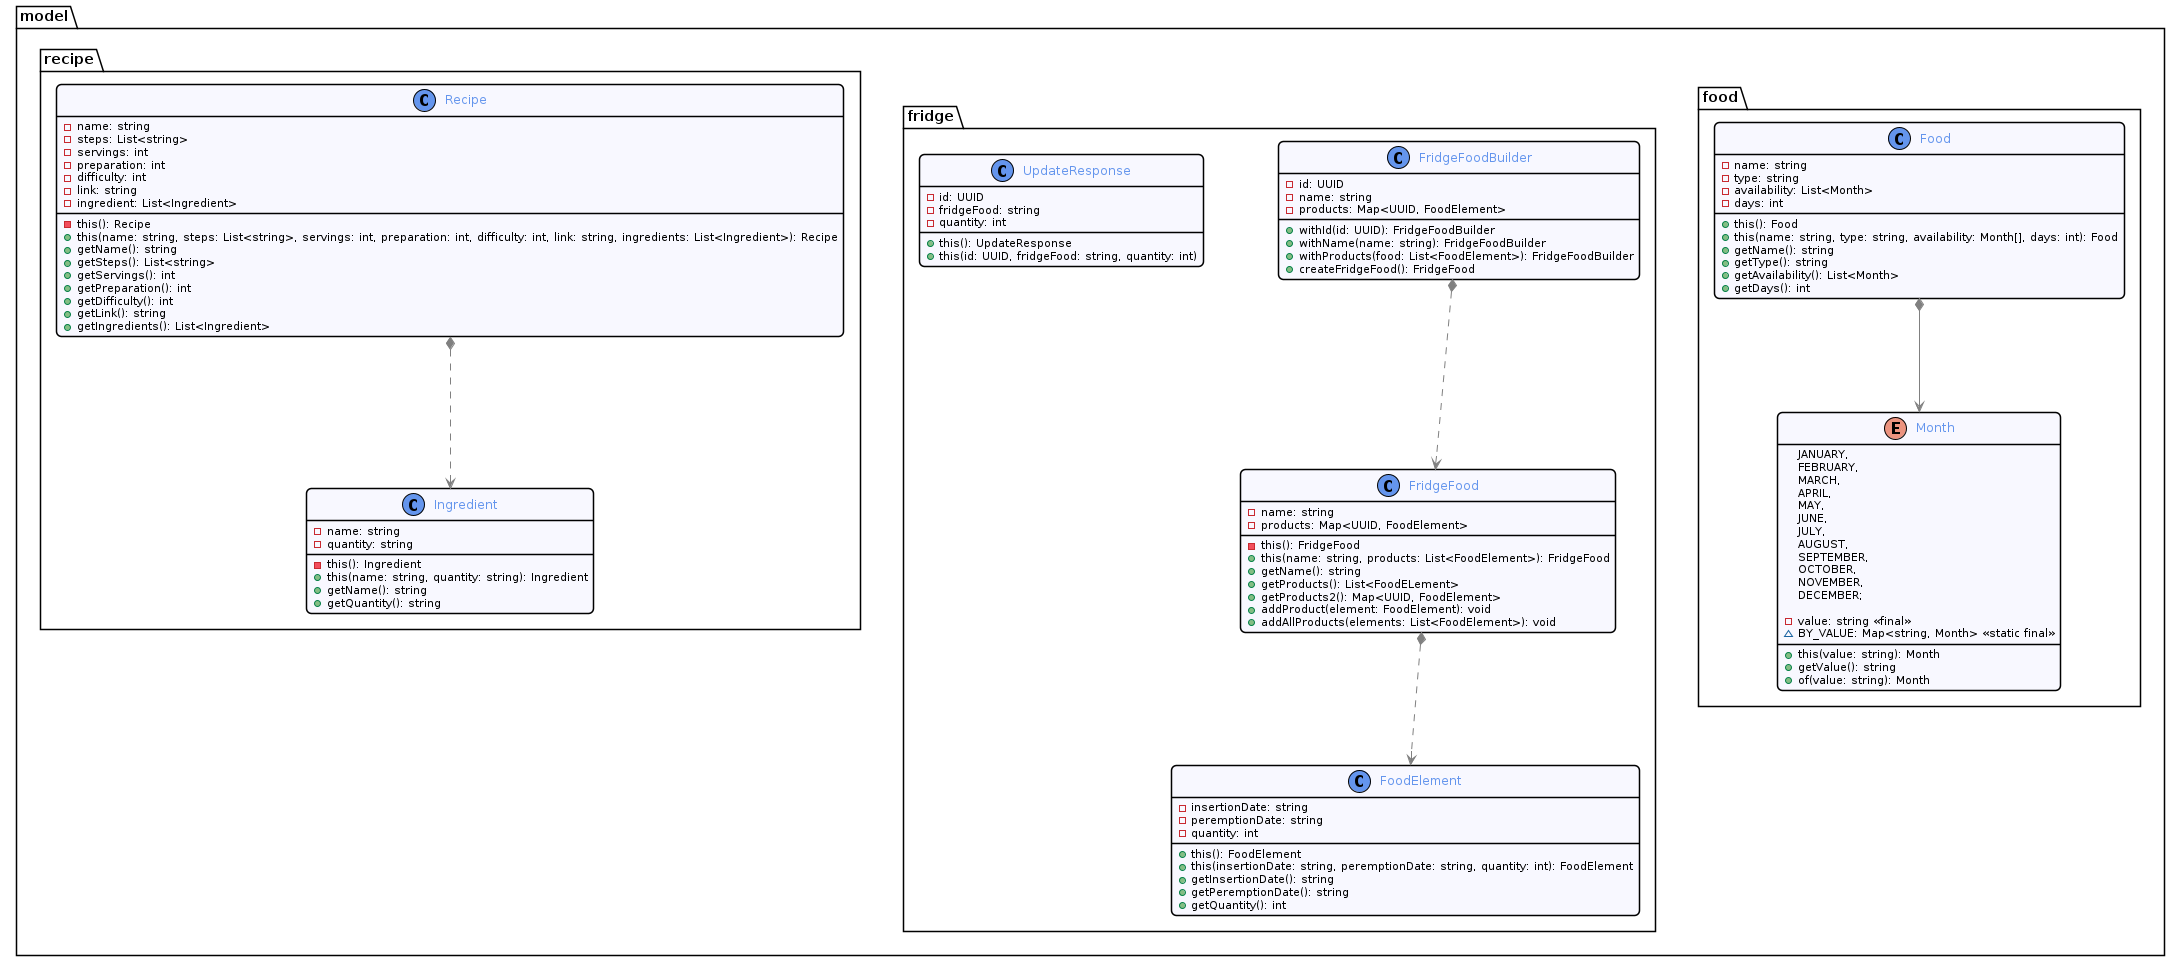

The diagram above was rendered by PlantUML. Its source (embedded in the PNG):
@startuml model
!include ../style/commons.style

package model {
    package food {
        enum Month {
            JANUARY,
            FEBRUARY,
            MARCH,
            APRIL,
            MAY,
            JUNE,
            JULY,
            AUGUST,
            SEPTEMBER,
            OCTOBER,
            NOVEMBER,
            DECEMBER;

            - value: string <<final>>
            ~ BY_VALUE: Map<string, Month> <<static final>>
            + this(value: string): Month
            + getValue(): string
            + of(value: string): Month
        }
    
        class Food {
            - name: string
            - type: string
            - availability: List<Month>
            - days: int
            + this(): Food
            + this(name: string, type: string, availability: Month[], days: int): Food
            + getName(): string
            + getType(): string
            + getAvailability(): List<Month>
            + getDays(): int
        }
    }

    package fridge {
        class FoodElement {
            - insertionDate: string
            - peremptionDate: string
            - quantity: int
            + this(): FoodElement
            + this(insertionDate: string, peremptionDate: string, quantity: int): FoodElement
            + getInsertionDate(): string
            + getPeremptionDate(): string
            + getQuantity(): int
        }

        class FridgeFood {
            - name: string
            - products: Map<UUID, FoodElement>
            - this(): FridgeFood
            + this(name: string, products: List<FoodElement>): FridgeFood
            + getName(): string
            + getProducts(): List<FoodELement>
            + getProducts2(): Map<UUID, FoodElement>
            + addProduct(element: FoodElement): void
            + addAllProducts(elements: List<FoodElement>): void
        }

        class FridgeFoodBuilder {
            - id: UUID
            - name: string
            - products: Map<UUID, FoodElement>
            + withId(id: UUID): FridgeFoodBuilder
            + withName(name: string): FridgeFoodBuilder
            + withProducts(food: List<FoodElement>): FridgeFoodBuilder
            + createFridgeFood(): FridgeFood
        }

        class UpdateResponse {
            - id: UUID
            - fridgeFood: string
            - quantity: int
            + this(): UpdateResponse
            + this(id: UUID, fridgeFood: string, quantity: int)
        }
    }

    package recipe {
        class Ingredient {
            - name: string
            - quantity: string
            - this(): Ingredient
            + this(name: string, quantity: string): Ingredient
            + getName(): string
            + getQuantity(): string
        }

        class Recipe {
            - name: string 
            - steps: List<string> 
            - servings: int 
            - preparation: int 
            - difficulty: int 
            - link: string
            - ingredient: List<Ingredient>
            - this(): Recipe
            + this(name: string, steps: List<string>, servings: int, preparation: int, difficulty: int, link: string, ingredients: List<Ingredient>): Recipe
            + getName(): string
            + getSteps(): List<string>
            + getServings(): int
            + getPreparation(): int
            + getDifficulty(): int
            + getLink(): string
            + getIngredients(): List<Ingredient>
        }
    }

    Food *--> Month

    FridgeFood *..> FoodElement
    FridgeFoodBuilder *..> FridgeFood

    Recipe *..> Ingredient
}
    
@enduml